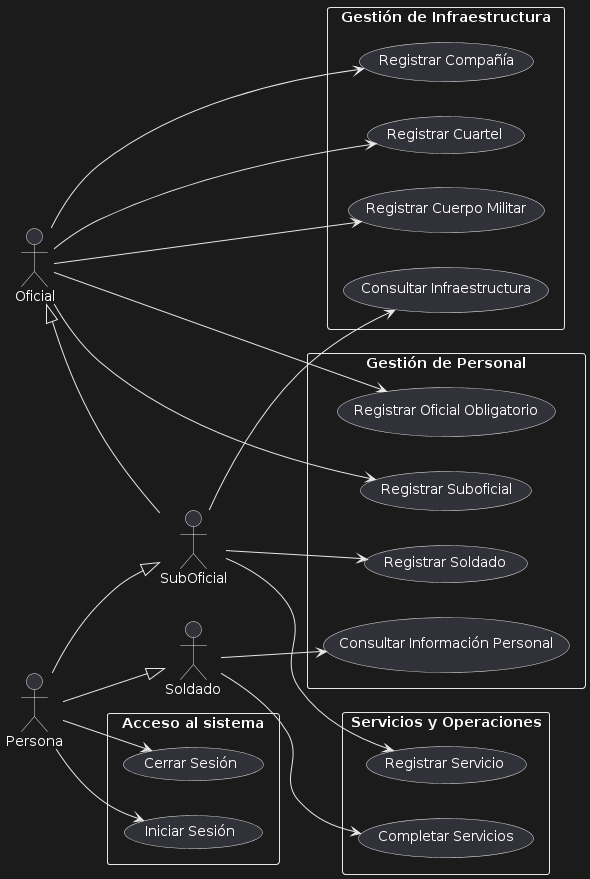

The diagram above was rendered by PlantUML. Its source (embedded in the PNG):
@startuml
left to right direction

actor "Soldado" as SD
actor "SubOficial" as SO
actor "Oficial" as OF
actor "Persona" as P


rectangle "Gestión de Personal" {
  usecase "Registrar Soldado" as UC3
  usecase "Registrar Suboficial" as UC11
  usecase "Registrar Oficial Obligatorio" as UC8
  usecase "Consultar Información Personal" as UC1
}

rectangle "Gestión de Infraestructura" {
  usecase "Registrar Compañía" as UC5
  usecase "Registrar Cuartel" as UC6
  usecase "Registrar Cuerpo Militar" as UC7
  usecase "Consultar Infraestructura" as UC13
}

rectangle "Servicios y Operaciones" {
  usecase "Registrar Servicio" as UC4
  usecase "Completar Servicios" as UC2
}

rectangle "Acceso al sistema"{
  usecase "Iniciar Sesión" as UC10
  Usecase "Cerrar Sesión" as UC9
}

P --> UC10
P --> UC9

P --|> SD
P --|> SO

OF --> UC5
OF --> UC6
OF --> UC7
OF <|-- SO
OF --> UC11
OF --> UC8

SD --> UC1
SD --> UC2

SO --> UC4
SO --> UC3
SO --> UC13
@enduml